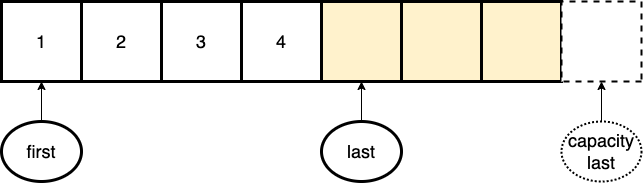

The diagram above was exported from draw.io. Its source (the exported page's mxGraphModel, read from the mxfile embedded in the PNG):
<mxGraphModel dx="1426" dy="828" grid="1" gridSize="10" guides="1" tooltips="1" connect="1" arrows="1" fold="1" page="1" pageScale="1" pageWidth="827" pageHeight="1169" math="0" shadow="0">
  <root>
    <mxCell id="0" />
    <mxCell id="1" parent="0" />
    <mxCell id="zNwSTvqMK8V4iZU7F5_Q-5" value="2" style="rounded=0;whiteSpace=wrap;html=1;flipH=1;flipV=1;gradientDirection=south;fillColor=#FFFFFF;shadow=0;strokeColor=#000000;strokeWidth=3;fontSize=18;" vertex="1" parent="1">
      <mxGeometry x="160" y="280" width="80" height="80" as="geometry" />
    </mxCell>
    <mxCell id="zNwSTvqMK8V4iZU7F5_Q-6" value="3" style="rounded=0;whiteSpace=wrap;html=1;flipH=1;flipV=1;gradientDirection=south;fillColor=#FFFFFF;shadow=0;strokeColor=#000000;strokeWidth=3;fontSize=18;" vertex="1" parent="1">
      <mxGeometry x="240" y="280" width="80" height="80" as="geometry" />
    </mxCell>
    <mxCell id="zNwSTvqMK8V4iZU7F5_Q-7" value="4" style="rounded=0;whiteSpace=wrap;html=1;flipH=1;flipV=1;gradientDirection=south;fillColor=#FFFFFF;shadow=0;strokeColor=#000000;strokeWidth=3;fontSize=18;" vertex="1" parent="1">
      <mxGeometry x="320" y="280" width="80" height="80" as="geometry" />
    </mxCell>
    <mxCell id="zNwSTvqMK8V4iZU7F5_Q-8" value="" style="rounded=0;whiteSpace=wrap;html=1;flipH=1;flipV=1;gradientColor=none;gradientDirection=south;fillColor=#FFF2CC;shadow=0;strokeColor=#000000;strokeWidth=3;" vertex="1" parent="1">
      <mxGeometry x="400" y="280" width="80" height="80" as="geometry" />
    </mxCell>
    <mxCell id="zNwSTvqMK8V4iZU7F5_Q-9" value="" style="rounded=0;whiteSpace=wrap;html=1;flipH=1;flipV=1;gradientColor=none;gradientDirection=south;fillColor=#FFF2CC;shadow=0;strokeColor=#000000;strokeWidth=3;" vertex="1" parent="1">
      <mxGeometry x="480" y="280" width="80" height="80" as="geometry" />
    </mxCell>
    <mxCell id="zNwSTvqMK8V4iZU7F5_Q-10" value="" style="rounded=0;whiteSpace=wrap;html=1;flipH=1;flipV=1;gradientColor=none;gradientDirection=south;fillColor=#FFF2CC;shadow=0;strokeColor=#000000;strokeWidth=3;" vertex="1" parent="1">
      <mxGeometry x="560" y="280" width="80" height="80" as="geometry" />
    </mxCell>
    <mxCell id="zNwSTvqMK8V4iZU7F5_Q-11" value="" style="rounded=0;whiteSpace=wrap;html=1;flipH=1;flipV=1;gradientColor=none;gradientDirection=radial;fillColor=#FFFFFF;shadow=0;strokeColor=default;strokeWidth=2;fontSize=18;dashed=1;" vertex="1" parent="1">
      <mxGeometry x="640" y="280" width="80" height="80" as="geometry" />
    </mxCell>
    <mxCell id="zNwSTvqMK8V4iZU7F5_Q-12" value="1" style="rounded=0;whiteSpace=wrap;html=1;flipH=1;flipV=1;gradientDirection=south;fillColor=#FFFFFF;shadow=0;strokeColor=#000000;strokeWidth=3;fontSize=18;glass=0;" vertex="1" parent="1">
      <mxGeometry x="80" y="280" width="80" height="80" as="geometry" />
    </mxCell>
    <mxCell id="zNwSTvqMK8V4iZU7F5_Q-15" value="" style="edgeStyle=orthogonalEdgeStyle;rounded=1;orthogonalLoop=1;jettySize=auto;html=1;fontSize=18;" edge="1" parent="1" source="zNwSTvqMK8V4iZU7F5_Q-14" target="zNwSTvqMK8V4iZU7F5_Q-12">
      <mxGeometry relative="1" as="geometry" />
    </mxCell>
    <mxCell id="zNwSTvqMK8V4iZU7F5_Q-14" value="first" style="ellipse;whiteSpace=wrap;html=1;rounded=1;shadow=0;fontSize=18;strokeColor=#000000;strokeWidth=3;fillColor=#FFFFFF;gradientColor=none;gradientDirection=south;" vertex="1" parent="1">
      <mxGeometry x="80" y="400" width="80" height="60" as="geometry" />
    </mxCell>
    <mxCell id="zNwSTvqMK8V4iZU7F5_Q-22" value="" style="edgeStyle=orthogonalEdgeStyle;rounded=1;orthogonalLoop=1;jettySize=auto;html=1;fontSize=18;" edge="1" parent="1" source="zNwSTvqMK8V4iZU7F5_Q-21" target="zNwSTvqMK8V4iZU7F5_Q-8">
      <mxGeometry relative="1" as="geometry" />
    </mxCell>
    <mxCell id="zNwSTvqMK8V4iZU7F5_Q-21" value="last" style="ellipse;whiteSpace=wrap;html=1;rounded=1;shadow=0;fontSize=18;strokeColor=#000000;strokeWidth=3;fillColor=#FFFFFF;gradientColor=none;gradientDirection=south;" vertex="1" parent="1">
      <mxGeometry x="400" y="400" width="80" height="60" as="geometry" />
    </mxCell>
    <mxCell id="zNwSTvqMK8V4iZU7F5_Q-24" value="" style="edgeStyle=orthogonalEdgeStyle;rounded=1;orthogonalLoop=1;jettySize=auto;html=1;fontSize=18;" edge="1" parent="1" source="zNwSTvqMK8V4iZU7F5_Q-23" target="zNwSTvqMK8V4iZU7F5_Q-11">
      <mxGeometry relative="1" as="geometry" />
    </mxCell>
    <mxCell id="zNwSTvqMK8V4iZU7F5_Q-23" value="capacity&lt;br&gt;last" style="ellipse;whiteSpace=wrap;html=1;rounded=1;shadow=0;fontSize=18;strokeColor=default;strokeWidth=2;fillColor=#FFFFFF;gradientColor=none;gradientDirection=south;dashed=1;dashPattern=1 1;" vertex="1" parent="1">
      <mxGeometry x="640" y="400" width="80" height="60" as="geometry" />
    </mxCell>
  </root>
</mxGraphModel>